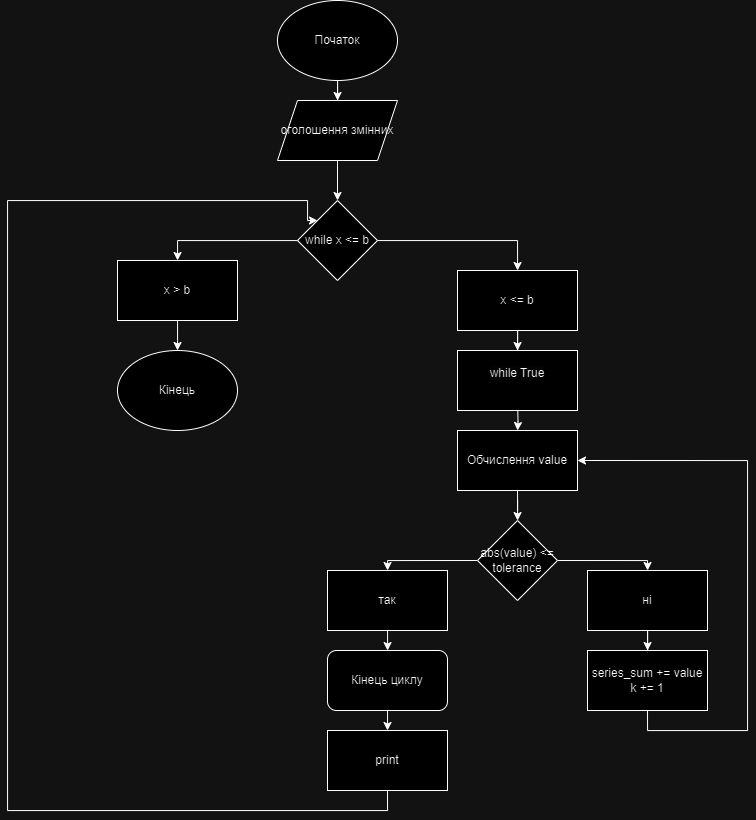

The diagram above was exported from draw.io. Its source (the exported page's mxGraphModel, read from the mxfile embedded in the PNG):
<mxGraphModel dx="1235" dy="655" grid="1" gridSize="10" guides="1" tooltips="1" connect="1" arrows="1" fold="1" page="1" pageScale="1" pageWidth="850" pageHeight="1100" math="0" shadow="0">
  <root>
    <mxCell id="0" />
    <mxCell id="1" parent="0" />
    <mxCell id="EENsMA4kSER_XlHQ1oke-6" value="" style="edgeStyle=orthogonalEdgeStyle;rounded=0;orthogonalLoop=1;jettySize=auto;html=1;exitX=0.5;exitY=1;exitDx=0;exitDy=0;entryX=0.5;entryY=0;entryDx=0;entryDy=0;" parent="1" source="Q-7FlwexkG9ON7rkLibH-3" target="Q-7FlwexkG9ON7rkLibH-1" edge="1">
      <mxGeometry relative="1" as="geometry">
        <mxPoint x="350" y="310" as="sourcePoint" />
        <mxPoint x="400" y="340" as="targetPoint" />
      </mxGeometry>
    </mxCell>
    <mxCell id="EENsMA4kSER_XlHQ1oke-9" value="" style="edgeStyle=orthogonalEdgeStyle;rounded=0;orthogonalLoop=1;jettySize=auto;html=1;exitX=0.068;exitY=0.501;exitDx=0;exitDy=0;exitPerimeter=0;" parent="1" source="Q-7FlwexkG9ON7rkLibH-1" target="EENsMA4kSER_XlHQ1oke-7" edge="1">
      <mxGeometry relative="1" as="geometry">
        <Array as="points">
          <mxPoint x="240" y="400" />
        </Array>
        <mxPoint x="340" y="400" as="sourcePoint" />
      </mxGeometry>
    </mxCell>
    <mxCell id="EENsMA4kSER_XlHQ1oke-11" value="" style="edgeStyle=orthogonalEdgeStyle;rounded=0;orthogonalLoop=1;jettySize=auto;html=1;exitX=0.929;exitY=0.457;exitDx=0;exitDy=0;exitPerimeter=0;" parent="1" source="Q-7FlwexkG9ON7rkLibH-1" target="EENsMA4kSER_XlHQ1oke-10" edge="1">
      <mxGeometry relative="1" as="geometry">
        <Array as="points">
          <mxPoint x="434" y="400" />
          <mxPoint x="580" y="400" />
        </Array>
        <mxPoint x="460" y="400" as="sourcePoint" />
      </mxGeometry>
    </mxCell>
    <mxCell id="EENsMA4kSER_XlHQ1oke-13" value="" style="edgeStyle=orthogonalEdgeStyle;rounded=0;orthogonalLoop=1;jettySize=auto;html=1;" parent="1" source="EENsMA4kSER_XlHQ1oke-7" edge="1">
      <mxGeometry relative="1" as="geometry">
        <mxPoint x="240" y="510" as="targetPoint" />
      </mxGeometry>
    </mxCell>
    <mxCell id="EENsMA4kSER_XlHQ1oke-7" value="x &amp;gt; b" style="rounded=0;whiteSpace=wrap;html=1;" parent="1" vertex="1">
      <mxGeometry x="180" y="420" width="120" height="60" as="geometry" />
    </mxCell>
    <mxCell id="Q-7FlwexkG9ON7rkLibH-12" value="" style="edgeStyle=orthogonalEdgeStyle;rounded=0;orthogonalLoop=1;jettySize=auto;html=1;" edge="1" parent="1" source="EENsMA4kSER_XlHQ1oke-10" target="Q-7FlwexkG9ON7rkLibH-11">
      <mxGeometry relative="1" as="geometry" />
    </mxCell>
    <mxCell id="EENsMA4kSER_XlHQ1oke-10" value="x &amp;lt;= b" style="rounded=0;whiteSpace=wrap;html=1;" parent="1" vertex="1">
      <mxGeometry x="520" y="430" width="120" height="60" as="geometry" />
    </mxCell>
    <mxCell id="EENsMA4kSER_XlHQ1oke-25" value="" style="edgeStyle=orthogonalEdgeStyle;rounded=0;orthogonalLoop=1;jettySize=auto;html=1;" parent="1" target="EENsMA4kSER_XlHQ1oke-24" edge="1">
      <mxGeometry relative="1" as="geometry">
        <mxPoint x="580" y="560" as="sourcePoint" />
      </mxGeometry>
    </mxCell>
    <mxCell id="Q-7FlwexkG9ON7rkLibH-8" value="" style="edgeStyle=orthogonalEdgeStyle;rounded=0;orthogonalLoop=1;jettySize=auto;html=1;" edge="1" parent="1" source="EENsMA4kSER_XlHQ1oke-24" target="Q-7FlwexkG9ON7rkLibH-6">
      <mxGeometry relative="1" as="geometry" />
    </mxCell>
    <mxCell id="EENsMA4kSER_XlHQ1oke-24" value="Обчислення value" style="rounded=0;whiteSpace=wrap;html=1;" parent="1" vertex="1">
      <mxGeometry x="520" y="590" width="120" height="60" as="geometry" />
    </mxCell>
    <mxCell id="EENsMA4kSER_XlHQ1oke-36" value="" style="edgeStyle=orthogonalEdgeStyle;rounded=0;orthogonalLoop=1;jettySize=auto;html=1;exitX=0;exitY=0.5;exitDx=0;exitDy=0;" parent="1" source="Q-7FlwexkG9ON7rkLibH-6" target="EENsMA4kSER_XlHQ1oke-35" edge="1">
      <mxGeometry relative="1" as="geometry">
        <mxPoint x="520" y="690" as="sourcePoint" />
        <Array as="points">
          <mxPoint x="450" y="720" />
        </Array>
      </mxGeometry>
    </mxCell>
    <mxCell id="EENsMA4kSER_XlHQ1oke-38" value="" style="edgeStyle=orthogonalEdgeStyle;rounded=0;orthogonalLoop=1;jettySize=auto;html=1;exitX=1;exitY=0.5;exitDx=0;exitDy=0;" parent="1" source="Q-7FlwexkG9ON7rkLibH-6" target="EENsMA4kSER_XlHQ1oke-37" edge="1">
      <mxGeometry relative="1" as="geometry">
        <mxPoint x="640" y="690" as="sourcePoint" />
        <Array as="points">
          <mxPoint x="710" y="720" />
        </Array>
      </mxGeometry>
    </mxCell>
    <mxCell id="EENsMA4kSER_XlHQ1oke-40" value="" style="edgeStyle=orthogonalEdgeStyle;rounded=0;orthogonalLoop=1;jettySize=auto;html=1;" parent="1" source="EENsMA4kSER_XlHQ1oke-35" edge="1">
      <mxGeometry relative="1" as="geometry">
        <mxPoint x="450.0588235294117" y="810" as="targetPoint" />
      </mxGeometry>
    </mxCell>
    <mxCell id="EENsMA4kSER_XlHQ1oke-35" value="так" style="rounded=0;whiteSpace=wrap;html=1;" parent="1" vertex="1">
      <mxGeometry x="390" y="730" width="120" height="60" as="geometry" />
    </mxCell>
    <mxCell id="EENsMA4kSER_XlHQ1oke-42" value="" style="edgeStyle=orthogonalEdgeStyle;rounded=0;orthogonalLoop=1;jettySize=auto;html=1;" parent="1" source="EENsMA4kSER_XlHQ1oke-37" target="EENsMA4kSER_XlHQ1oke-41" edge="1">
      <mxGeometry relative="1" as="geometry" />
    </mxCell>
    <mxCell id="EENsMA4kSER_XlHQ1oke-37" value="ні" style="rounded=0;whiteSpace=wrap;html=1;" parent="1" vertex="1">
      <mxGeometry x="650" y="730" width="120" height="60" as="geometry" />
    </mxCell>
    <mxCell id="EENsMA4kSER_XlHQ1oke-44" value="" style="edgeStyle=orthogonalEdgeStyle;rounded=0;orthogonalLoop=1;jettySize=auto;html=1;entryX=0.5;entryY=0;entryDx=0;entryDy=0;" parent="1" target="EENsMA4kSER_XlHQ1oke-45" edge="1">
      <mxGeometry relative="1" as="geometry">
        <mxPoint x="450.0588235294117" y="870" as="sourcePoint" />
        <mxPoint x="579.9999999999998" y="920" as="targetPoint" />
      </mxGeometry>
    </mxCell>
    <mxCell id="Q-7FlwexkG9ON7rkLibH-9" style="edgeStyle=orthogonalEdgeStyle;rounded=0;orthogonalLoop=1;jettySize=auto;html=1;exitX=0.5;exitY=1;exitDx=0;exitDy=0;entryX=1;entryY=0.5;entryDx=0;entryDy=0;" edge="1" parent="1" source="EENsMA4kSER_XlHQ1oke-41" target="EENsMA4kSER_XlHQ1oke-24">
      <mxGeometry relative="1" as="geometry">
        <Array as="points">
          <mxPoint x="710" y="890" />
          <mxPoint x="810" y="890" />
          <mxPoint x="810" y="620" />
        </Array>
      </mxGeometry>
    </mxCell>
    <mxCell id="EENsMA4kSER_XlHQ1oke-41" value="series_sum += value k += 1" style="rounded=0;whiteSpace=wrap;html=1;" parent="1" vertex="1">
      <mxGeometry x="650" y="810" width="120" height="60" as="geometry" />
    </mxCell>
    <mxCell id="EENsMA4kSER_XlHQ1oke-47" style="edgeStyle=orthogonalEdgeStyle;rounded=0;orthogonalLoop=1;jettySize=auto;html=1;exitX=0.5;exitY=1;exitDx=0;exitDy=0;entryX=0;entryY=0;entryDx=0;entryDy=0;" parent="1" source="EENsMA4kSER_XlHQ1oke-45" target="Q-7FlwexkG9ON7rkLibH-1" edge="1">
      <mxGeometry relative="1" as="geometry">
        <Array as="points">
          <mxPoint x="450" y="970" />
          <mxPoint x="70" y="970" />
          <mxPoint x="70" y="360" />
          <mxPoint x="370" y="360" />
          <mxPoint x="370" y="380" />
        </Array>
        <mxPoint x="580" y="984.98" as="sourcePoint" />
        <mxPoint x="360" y="404.98" as="targetPoint" />
      </mxGeometry>
    </mxCell>
    <mxCell id="EENsMA4kSER_XlHQ1oke-45" value="print" style="rounded=0;whiteSpace=wrap;html=1;" parent="1" vertex="1">
      <mxGeometry x="390" y="890" width="120" height="60" as="geometry" />
    </mxCell>
    <mxCell id="Q-7FlwexkG9ON7rkLibH-1" value="while x &amp;lt;= b" style="rhombus;whiteSpace=wrap;html=1;" vertex="1" parent="1">
      <mxGeometry x="360" y="360" width="80" height="80" as="geometry" />
    </mxCell>
    <mxCell id="Q-7FlwexkG9ON7rkLibH-10" value="" style="edgeStyle=orthogonalEdgeStyle;rounded=0;orthogonalLoop=1;jettySize=auto;html=1;" edge="1" parent="1" source="Q-7FlwexkG9ON7rkLibH-2" target="Q-7FlwexkG9ON7rkLibH-3">
      <mxGeometry relative="1" as="geometry" />
    </mxCell>
    <mxCell id="Q-7FlwexkG9ON7rkLibH-2" value="Початок" style="ellipse;whiteSpace=wrap;html=1;" vertex="1" parent="1">
      <mxGeometry x="340" y="160" width="120" height="80" as="geometry" />
    </mxCell>
    <mxCell id="Q-7FlwexkG9ON7rkLibH-3" value="оголошення змінних" style="shape=parallelogram;perimeter=parallelogramPerimeter;whiteSpace=wrap;html=1;fixedSize=1;" vertex="1" parent="1">
      <mxGeometry x="340" y="260" width="120" height="60" as="geometry" />
    </mxCell>
    <mxCell id="Q-7FlwexkG9ON7rkLibH-4" value="Кінець" style="ellipse;whiteSpace=wrap;html=1;" vertex="1" parent="1">
      <mxGeometry x="180" y="510" width="120" height="80" as="geometry" />
    </mxCell>
    <mxCell id="Q-7FlwexkG9ON7rkLibH-6" value="abs(value) &amp;lt;= tolerance" style="rhombus;whiteSpace=wrap;html=1;" vertex="1" parent="1">
      <mxGeometry x="540" y="680" width="80" height="80" as="geometry" />
    </mxCell>
    <mxCell id="Q-7FlwexkG9ON7rkLibH-11" value="&#10;&lt;span style=&quot;color: rgb(0, 0, 0); font-family: Helvetica; font-size: 12px; font-style: normal; font-variant-ligatures: normal; font-variant-caps: normal; font-weight: 400; letter-spacing: normal; orphans: 2; text-align: center; text-indent: 0px; text-transform: none; widows: 2; word-spacing: 0px; -webkit-text-stroke-width: 0px; white-space: normal; background-color: rgb(251, 251, 251); text-decoration-thickness: initial; text-decoration-style: initial; text-decoration-color: initial; display: inline !important; float: none;&quot;&gt;while True&lt;/span&gt;&#10;&#10;" style="rounded=0;whiteSpace=wrap;html=1;" vertex="1" parent="1">
      <mxGeometry x="520" y="510" width="120" height="60" as="geometry" />
    </mxCell>
    <mxCell id="Q-7FlwexkG9ON7rkLibH-13" value="Кінець циклу" style="rounded=1;whiteSpace=wrap;html=1;" vertex="1" parent="1">
      <mxGeometry x="390" y="810" width="120" height="60" as="geometry" />
    </mxCell>
  </root>
</mxGraphModel>